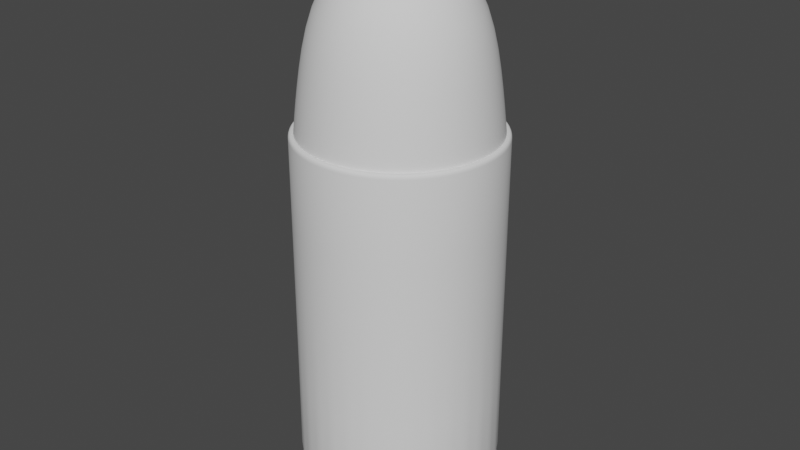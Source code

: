 # Source: Frozen.blend  (saved by Blender 2.93.20; exported with 4.5.12 LTS)
import bpy
from mathutils import Matrix  # noqa: F401  (used for matrix-valued properties, if any)

bpy.ops.wm.read_factory_settings(use_empty=True)
scene = bpy.context.scene
scene.name = 'Scene'

# ---- collections
col_collection = bpy.data.collections.new('Collection'); scene.collection.children.link(col_collection)

# ---- node groups
ng_auto_smooth = bpy.data.node_groups.new('Auto Smooth', 'GeometryNodeTree')
_s = ng_auto_smooth.interface.new_socket(name='Geometry', in_out='OUTPUT', socket_type='NodeSocketGeometry')
_s = ng_auto_smooth.interface.new_socket(name='Geometry', in_out='INPUT', socket_type='NodeSocketGeometry')
_s = ng_auto_smooth.interface.new_socket(name='Angle', in_out='INPUT', socket_type='NodeSocketFloat')
_s.subtype = 'ANGLE'
_s.min_value = 0.0
_s.max_value = 3.142
ng_auto_smooth.is_modifier = True
_N = ng_auto_smooth.nodes; _L = ng_auto_smooth.links
n0 = _N.new('NodeGroupOutput'); n0.name = 'Group Output'; n0.location = (480, -100)
n1 = _N.new('NodeGroupInput'); n1.name = 'Group Input'; n1.location = (-420, -300)
n2 = _N.new('NodeGroupInput'); n2.name = 'Group Input.001'; n2.location = (-60, -100)
n3 = _N.new('GeometryNodeSetShadeSmooth'); n3.name = 'Set Shade Smooth'; n3.location = (120, -100)
n3.domain = 'EDGE'
n4 = _N.new('GeometryNodeSetShadeSmooth'); n4.name = 'Set Shade Smooth.001'; n4.location = (300, -100)
n5 = _N.new('GeometryNodeInputMeshEdgeAngle'); n5.name = 'Edge Angle'; n5.location = (-420, -220)
n6 = _N.new('GeometryNodeInputEdgeSmooth'); n6.name = 'Is Edge Smooth'; n6.location = (-60, -160)
n7 = _N.new('GeometryNodeInputShadeSmooth'); n7.name = 'Is Face Smooth'; n7.location = (-240, -340)
n8 = _N.new('FunctionNodeBooleanMath'); n8.name = 'Boolean Math'; n8.location = (-60, -220)
n9 = _N.new('FunctionNodeCompare'); n9.name = 'Compare'; n9.location = (-240, -180)
n9.operation = 'LESS_EQUAL'
_L.new(n5.outputs[0], n9.inputs[0])
_L.new(n4.outputs[0], n0.inputs[0])
_L.new(n1.outputs[1], n9.inputs[1])
_L.new(n9.outputs[0], n8.inputs[0])
_L.new(n7.outputs[0], n8.inputs[1])
_L.new(n2.outputs[0], n3.inputs[0])
_L.new(n6.outputs[0], n3.inputs[1])
_L.new(n3.outputs[0], n4.inputs[0])
_L.new(n8.outputs[0], n3.inputs[2])
n0.is_active_output = True

# ---- world
world_world = bpy.data.worlds.new('World'); scene.world = world_world
world_world.use_nodes = True; world_world.node_tree.nodes.clear()
_N = world_world.node_tree.nodes; _L = world_world.node_tree.links
n0 = _N.new('ShaderNodeOutputWorld'); n0.name = 'World Output'; n0.location = (300, 300)
n1 = _N.new('ShaderNodeBackground'); n1.name = 'Background'; n1.location = (10, 300)
n1.inputs[0].default_value = (0.05088, 0.05088, 0.05088, 1.0)
_L.new(n1.outputs[0], n0.inputs[0])
n0.is_active_output = True
world_world.color = (0.05088, 0.05088, 0.05088)
world_world.use_sun_shadow = False
world_world.sun_shadow_jitter_overblur = 0.0

# ---- meshes
me_cylinder = bpy.data.meshes.new('Cylinder')
me_cylinder.from_pydata([(-2.197e-08, 0.8273, -1.0), (0.0, 1.0, 1.111), (0.1614, 0.8114, -1.0), (0.1951, 0.9808, 1.111), (0.3166, 0.7644, -1.0), (0.3827, 0.9239, 1.111), (0.4596, 0.6879, -1.0), (0.5556, 0.8315, 1.111), (0.585, 0.585, -1.0), (0.7071, 0.7071, 1.111), (0.6879, 0.4596, -1.0), (0.8315, 0.5556, 1.111), (0.7644, 0.3166, -1.0), (0.9239, 0.3827, 1.111), (0.8114, 0.1614, -1.0), (0.9808, 0.1951, 1.111), (0.8273, -3.854e-08, -1.0), (1.0, -4.371e-08, 1.111), (0.8114, -0.1614, -1.0), (0.9808, -0.1951, 1.111), (0.7644, -0.3166, -1.0), (0.9239, -0.3827, 1.111), (0.6879, -0.4596, -1.0), (0.8315, -0.5556, 1.111), (0.585, -0.585, -1.0), (0.7071, -0.7071, 1.111), (0.4596, -0.6879, -1.0), (0.5556, -0.8315, 1.111), (0.3166, -0.7644, -1.0), (0.3827, -0.9239, 1.111), (0.1614, -0.8114, -1.0), (0.1951, -0.9808, 1.111), (-7.708e-08, -0.8273, -1.0), (-8.742e-08, -1.0, 1.111), (-0.1614, -0.8114, -1.0), (-0.1951, -0.9808, 1.111), (-0.3166, -0.7644, -1.0), (-0.3827, -0.9239, 1.111), (-0.4596, -0.6879, -1.0), (-0.5556, -0.8315, 1.111), (-0.585, -0.585, -1.0), (-0.7071, -0.7071, 1.111), (-0.6879, -0.4596, -1.0), (-0.8315, -0.5556, 1.111), (-0.7644, -0.3166, -1.0), (-0.9239, -0.3827, 1.111), (-0.8114, -0.1614, -1.0), (-0.9808, -0.1951, 1.111), (-0.8273, 1.192e-08, -1.0), (-1.0, 1.192e-08, 1.111), (-0.8114, 0.1614, -1.0), (-0.9808, 0.1951, 1.111), (-0.7644, 0.3166, -1.0), (-0.9239, 0.3827, 1.111), (-0.6879, 0.4596, -1.0), (-0.8315, 0.5556, 1.111), (-0.585, 0.585, -1.0), (-0.7071, 0.7071, 1.111), (-0.4596, 0.6879, -1.0), (-0.5556, 0.8315, 1.111), (-0.3166, 0.7644, -1.0), (-0.3827, 0.9239, 1.111), (-0.1614, 0.8114, -1.0), (-0.1951, 0.9808, 1.111), (0.0, 1.0, -1.0), (0.1951, 0.9808, -1.0), (0.3827, 0.9239, -1.0), (0.5556, 0.8315, -1.0), (0.7071, 0.7071, -1.0), (0.8315, 0.5556, -1.0), (0.9239, 0.3827, -1.0), (0.9808, 0.1951, -1.0), (1.0, -4.371e-08, -1.0), (0.9808, -0.1951, -1.0), (0.9239, -0.3827, -1.0), (0.8315, -0.5556, -1.0), (0.7071, -0.7071, -1.0), (0.5556, -0.8315, -1.0), (0.3827, -0.9239, -1.0), (0.1951, -0.9808, -1.0), (-8.742e-08, -1.0, -1.0), (-0.1951, -0.9808, -1.0), (-0.3827, -0.9239, -1.0), (-0.5556, -0.8315, -1.0), (-0.7071, -0.7071, -1.0), (-0.8315, -0.5556, -1.0), (-0.9239, -0.3827, -1.0), (-0.9808, -0.1951, -1.0), (-1.0, 1.192e-08, -1.0), (-0.9808, 0.1951, -1.0), (-0.9239, 0.3827, -1.0), (-0.8315, 0.5556, -1.0), (-0.7071, 0.7071, -1.0), (-0.5556, 0.8315, -1.0), (-0.3827, 0.9239, -1.0), (-0.1951, 0.9808, -1.0), (-4.529e-08, 0.8273, -1.106), (0.1614, 0.8114, -1.106), (0.3166, 0.7644, -1.106), (0.4596, 0.6879, -1.106), (0.585, 0.585, -1.106), (0.6879, 0.4596, -1.106), (0.7644, 0.3166, -1.106), (0.8114, 0.1614, -1.106), (0.8273, -3.854e-08, -1.106), (0.8114, -0.1614, -1.106), (0.7644, -0.3166, -1.106), (0.6879, -0.4596, -1.106), (0.585, -0.585, -1.106), (0.4596, -0.6879, -1.106), (0.3166, -0.7644, -1.106), (0.1614, -0.8114, -1.106), (-1.004e-07, -0.8273, -1.106), (-0.1614, -0.8114, -1.106), (-0.3166, -0.7644, -1.106), (-0.4596, -0.6879, -1.106), (-0.585, -0.585, -1.106), (-0.6879, -0.4596, -1.106), (-0.7644, -0.3166, -1.106), (-0.8114, -0.1614, -1.106), (-0.8273, 1.192e-08, -1.106), (-0.8114, 0.1614, -1.106), (-0.7644, 0.3166, -1.106), (-0.6879, 0.4596, -1.106), (-0.585, 0.585, -1.106), (-0.4596, 0.6879, -1.106), (-0.3166, 0.7644, -1.106), (-0.1614, 0.8114, -1.106), (-5.164e-08, 1.01, -1.106), (0.197, 0.9905, -1.106), (0.3865, 0.9331, -1.106), (0.5611, 0.8397, -1.106), (0.7141, 0.7141, -1.106), (0.8397, 0.5611, -1.106), (0.9331, 0.3865, -1.106), (0.9905, 0.197, -1.106), (1.01, -4.087e-08, -1.106), (0.9905, -0.197, -1.106), (0.9331, -0.3865, -1.106), (0.8397, -0.5611, -1.106), (0.7141, -0.7141, -1.106), (0.5611, -0.8397, -1.106), (0.3865, -0.9331, -1.106), (0.197, -0.9905, -1.106), (-1.189e-07, -1.01, -1.106), (-0.197, -0.9905, -1.106), (-0.3865, -0.9331, -1.106), (-0.5611, -0.8397, -1.106), (-0.7141, -0.7141, -1.106), (-0.8397, -0.5611, -1.106), (-0.9331, -0.3865, -1.106), (-0.9905, -0.197, -1.106), (-1.01, 2.073e-08, -1.106), (-0.9905, 0.197, -1.106), (-0.9331, 0.3865, -1.106), (-0.8397, 0.5611, -1.106), (-0.7141, 0.7141, -1.106), (-0.5611, 0.8397, -1.106), (-0.3865, 0.9331, -1.106), (-0.197, 0.9905, -1.106), (-5.837e-08, 1.01, -1.206), (0.197, 0.9905, -1.206), (0.3865, 0.9331, -1.206), (0.5611, 0.8397, -1.206), (0.7141, 0.7141, -1.206), (0.8397, 0.5611, -1.206), (0.9331, 0.3865, -1.206), (0.9905, 0.197, -1.206), (1.01, -4.087e-08, -1.206), (0.9905, -0.197, -1.206), (0.9331, -0.3865, -1.206), (0.8397, -0.5611, -1.206), (0.7141, -0.7141, -1.206), (0.5611, -0.8397, -1.206), (0.3865, -0.9331, -1.206), (0.197, -0.9905, -1.206), (-1.256e-07, -1.01, -1.206), (-0.197, -0.9905, -1.206), (-0.3865, -0.9331, -1.206), (-0.5611, -0.8397, -1.206), (-0.7141, -0.7141, -1.206), (-0.8397, -0.5611, -1.206), (-0.9331, -0.3865, -1.206), (-0.9905, -0.197, -1.206), (-1.01, 2.073e-08, -1.206), (-0.9905, 0.197, -1.206), (-0.9331, 0.3865, -1.206), (-0.8397, 0.5611, -1.206), (-0.7141, 0.7141, -1.206), (-0.5611, 0.8397, -1.206), (-0.3865, 0.9331, -1.206), (-0.197, 0.9905, -1.206)], [], [(64, 1, 3, 65), (65, 3, 5, 66), (66, 5, 7, 67), (67, 7, 9, 68), (68, 9, 11, 69), (69, 11, 13, 70), (70, 13, 15, 71), (71, 15, 17, 72), (72, 17, 19, 73), (73, 19, 21, 74), (74, 21, 23, 75), (75, 23, 25, 76), (76, 25, 27, 77), (77, 27, 29, 78), (78, 29, 31, 79), (79, 31, 33, 80), (80, 33, 35, 81), (81, 35, 37, 82), (82, 37, 39, 83), (83, 39, 41, 84), (84, 41, 43, 85), (85, 43, 45, 86), (86, 45, 47, 87), (87, 47, 49, 88), (88, 49, 51, 89), (89, 51, 53, 90), (90, 53, 55, 91), (91, 55, 57, 92), (92, 57, 59, 93), (93, 59, 61, 94), (94, 61, 63, 95), (95, 63, 1, 64), (36, 38, 115, 114), (2, 0, 64, 65), (4, 2, 65, 66), (6, 4, 66, 67), (8, 6, 67, 68), (10, 8, 68, 69), (12, 10, 69, 70), (14, 12, 70, 71), (16, 14, 71, 72), (18, 16, 72, 73), (20, 18, 73, 74), (22, 20, 74, 75), (24, 22, 75, 76), (26, 24, 76, 77), (28, 26, 77, 78), (30, 28, 78, 79), (32, 30, 79, 80), (34, 32, 80, 81), (36, 34, 81, 82), (38, 36, 82, 83), (40, 38, 83, 84), (42, 40, 84, 85), (44, 42, 85, 86), (46, 44, 86, 87), (48, 46, 87, 88), (50, 48, 88, 89), (52, 50, 89, 90), (54, 52, 90, 91), (56, 54, 91, 92), (58, 56, 92, 93), (60, 58, 93, 94), (62, 60, 94, 95), (0, 62, 95, 64), (117, 118, 150, 149), (10, 12, 102, 101), (38, 40, 116, 115), (12, 14, 103, 102), (40, 42, 117, 116), (14, 16, 104, 103), (42, 44, 118, 117), (16, 18, 105, 104), (44, 46, 119, 118), (18, 20, 106, 105), (46, 48, 120, 119), (20, 22, 107, 106), (48, 50, 121, 120), (22, 24, 108, 107), (50, 52, 122, 121), (24, 26, 109, 108), (52, 54, 123, 122), (26, 28, 110, 109), (0, 2, 97, 96), (54, 56, 124, 123), (28, 30, 111, 110), (2, 4, 98, 97), (56, 58, 125, 124), (30, 32, 112, 111), (4, 6, 99, 98), (58, 60, 126, 125), (32, 34, 113, 112), (6, 8, 100, 99), (60, 62, 127, 126), (34, 36, 114, 113), (8, 10, 101, 100), (62, 0, 96, 127), (152, 153, 185, 184), (104, 105, 137, 136), (118, 119, 151, 150), (105, 106, 138, 137), (119, 120, 152, 151), (106, 107, 139, 138), (120, 121, 153, 152), (107, 108, 140, 139), (121, 122, 154, 153), (108, 109, 141, 140), (122, 123, 155, 154), (109, 110, 142, 141), (96, 97, 129, 128), (123, 124, 156, 155), (110, 111, 143, 142), (97, 98, 130, 129), (124, 125, 157, 156), (111, 112, 144, 143), (98, 99, 131, 130), (125, 126, 158, 157), (112, 113, 145, 144), (99, 100, 132, 131), (126, 127, 159, 158), (113, 114, 146, 145), (100, 101, 133, 132), (127, 96, 128, 159), (114, 115, 147, 146), (101, 102, 134, 133), (115, 116, 148, 147), (102, 103, 135, 134), (116, 117, 149, 148), (103, 104, 136, 135), (160, 161, 162, 163, 164, 165, 166, 167, 168, 169, 170, 171, 172, 173, 174, 175, 176, 177, 178, 179, 180, 181, 182, 183, 184, 185, 186, 187, 188, 189, 190, 191), (139, 140, 172, 171), (153, 154, 186, 185), (140, 141, 173, 172), (154, 155, 187, 186), (141, 142, 174, 173), (128, 129, 161, 160), (155, 156, 188, 187), (142, 143, 175, 174), (129, 130, 162, 161), (156, 157, 189, 188), (143, 144, 176, 175), (130, 131, 163, 162), (157, 158, 190, 189), (144, 145, 177, 176), (131, 132, 164, 163), (158, 159, 191, 190), (145, 146, 178, 177), (132, 133, 165, 164), (159, 128, 160, 191), (146, 147, 179, 178), (133, 134, 166, 165), (147, 148, 180, 179), (134, 135, 167, 166), (148, 149, 181, 180), (135, 136, 168, 167), (149, 150, 182, 181), (136, 137, 169, 168), (150, 151, 183, 182), (137, 138, 170, 169), (151, 152, 184, 183), (138, 139, 171, 170)])
me_cylinder.polygons.foreach_set('use_smooth', [True] * 161)
_k = {(64, 65): 1.0, (65, 66): 1.0, (66, 67): 1.0, (67, 68): 1.0, (68, 69): 1.0, (69, 70): 1.0, (70, 71): 1.0, (71, 72): 1.0, (72, 73): 1.0, (73, 74): 1.0, (74, 75): 1.0, (75, 76): 1.0, (76, 77): 1.0, (77, 78): 1.0, (78, 79): 1.0, (79, 80): 1.0, (80, 81): 1.0, (81, 82): 1.0, (82, 83): 1.0, (83, 84): 1.0, (84, 85): 1.0, (85, 86): 1.0, (86, 87): 1.0, (87, 88): 1.0, (88, 89): 1.0, (89, 90): 1.0, (90, 91): 1.0, (91, 92): 1.0, (92, 93): 1.0, (93, 94): 1.0, (94, 95): 1.0, (64, 95): 1.0, (0, 2): 1.0, (2, 4): 1.0, (4, 6): 1.0, (6, 8): 1.0, (8, 10): 1.0, (10, 12): 1.0, (12, 14): 1.0, (14, 16): 1.0, (16, 18): 1.0, (18, 20): 1.0, (20, 22): 1.0, (22, 24): 1.0, (24, 26): 1.0, (26, 28): 1.0, (28, 30): 1.0, (30, 32): 1.0, (32, 34): 1.0, (34, 36): 1.0, (36, 38): 1.0, (38, 40): 1.0, (40, 42): 1.0, (42, 44): 1.0, (44, 46): 1.0, (46, 48): 1.0, (48, 50): 1.0, (50, 52): 1.0, (52, 54): 1.0, (54, 56): 1.0, (56, 58): 1.0, (58, 60): 1.0, (60, 62): 1.0, (0, 62): 1.0, (2, 65): 1.0, (0, 64): 1.0, (4, 66): 1.0, (6, 67): 1.0, (8, 68): 1.0, (10, 69): 1.0, (12, 70): 1.0, (14, 71): 1.0, (16, 72): 1.0, (18, 73): 1.0, (20, 74): 1.0, (22, 75): 1.0, (24, 76): 1.0, (26, 77): 1.0, (28, 78): 1.0, (30, 79): 1.0, (32, 80): 1.0, (34, 81): 1.0, (36, 82): 1.0, (38, 83): 1.0, (40, 84): 1.0, (42, 85): 1.0, (44, 86): 1.0, (46, 87): 1.0, (48, 88): 1.0, (50, 89): 1.0, (52, 90): 1.0, (54, 91): 1.0, (56, 92): 1.0, (58, 93): 1.0, (60, 94): 1.0, (62, 95): 1.0, (96, 97): 1.0, (97, 98): 1.0, (98, 99): 1.0, (99, 100): 1.0, (100, 101): 1.0, (101, 102): 1.0, (102, 103): 1.0, (103, 104): 1.0, (104, 105): 1.0, (105, 106): 1.0, (106, 107): 1.0, (107, 108): 1.0, (108, 109): 1.0, (109, 110): 1.0, (110, 111): 1.0, (111, 112): 1.0, (112, 113): 1.0, (113, 114): 1.0, (114, 115): 1.0, (115, 116): 1.0, (116, 117): 1.0, (117, 118): 1.0, (118, 119): 1.0, (119, 120): 1.0, (120, 121): 1.0, (121, 122): 1.0, (122, 123): 1.0, (123, 124): 1.0, (124, 125): 1.0, (125, 126): 1.0, (126, 127): 1.0, (96, 127): 1.0, (38, 115): 1.0, (36, 114): 1.0, (12, 102): 1.0, (10, 101): 1.0, (40, 116): 1.0, (14, 103): 1.0, (42, 117): 1.0, (16, 104): 1.0, (44, 118): 1.0, (18, 105): 1.0, (46, 119): 1.0, (20, 106): 1.0, (48, 120): 1.0, (22, 107): 1.0, (50, 121): 1.0, (24, 108): 1.0, (52, 122): 1.0, (26, 109): 1.0, (54, 123): 1.0, (28, 110): 1.0, (2, 97): 1.0, (0, 96): 1.0, (56, 124): 1.0, (30, 111): 1.0, (4, 98): 1.0, (58, 125): 1.0, (32, 112): 1.0, (6, 99): 1.0, (60, 126): 1.0, (34, 113): 1.0, (8, 100): 1.0, (62, 127): 1.0, (128, 129): 1.0, (129, 130): 1.0, (130, 131): 1.0, (131, 132): 1.0, (132, 133): 1.0, (133, 134): 1.0, (134, 135): 1.0, (135, 136): 1.0, (136, 137): 1.0, (137, 138): 1.0, (138, 139): 1.0, (139, 140): 1.0, (140, 141): 1.0, (141, 142): 1.0, (142, 143): 1.0, (143, 144): 1.0, (144, 145): 1.0, (145, 146): 1.0, (146, 147): 1.0, (147, 148): 1.0, (148, 149): 1.0, (149, 150): 1.0, (150, 151): 1.0, (151, 152): 1.0, (152, 153): 1.0, (153, 154): 1.0, (154, 155): 1.0, (155, 156): 1.0, (156, 157): 1.0, (157, 158): 1.0, (158, 159): 1.0, (128, 159): 1.0, (160, 161): 1.0, (161, 162): 1.0, (162, 163): 1.0, (163, 164): 1.0, (164, 165): 1.0, (165, 166): 1.0, (166, 167): 1.0, (167, 168): 1.0, (168, 169): 1.0, (169, 170): 1.0, (170, 171): 1.0, (171, 172): 1.0, (172, 173): 1.0, (173, 174): 1.0, (174, 175): 1.0, (175, 176): 1.0, (176, 177): 1.0, (177, 178): 1.0, (178, 179): 1.0, (179, 180): 1.0, (180, 181): 1.0, (181, 182): 1.0, (182, 183): 1.0, (183, 184): 1.0, (184, 185): 1.0, (185, 186): 1.0, (186, 187): 1.0, (187, 188): 1.0, (188, 189): 1.0, (189, 190): 1.0, (190, 191): 1.0, (160, 191): 1.0, (153, 185): 1.0, (152, 184): 1.0, (140, 172): 1.0, (139, 171): 1.0, (154, 186): 1.0, (141, 173): 1.0, (155, 187): 1.0, (142, 174): 1.0, (129, 161): 1.0, (128, 160): 1.0, (156, 188): 1.0, (143, 175): 1.0, (130, 162): 1.0, (157, 189): 1.0, (144, 176): 1.0, (131, 163): 1.0, (158, 190): 1.0, (145, 177): 1.0, (132, 164): 1.0, (159, 191): 1.0, (146, 178): 1.0, (133, 165): 1.0, (147, 179): 1.0, (134, 166): 1.0, (148, 180): 1.0, (135, 167): 1.0, (149, 181): 1.0, (136, 168): 1.0, (150, 182): 1.0, (137, 169): 1.0, (151, 183): 1.0, (138, 170): 1.0}
me_cylinder.attributes.new('crease_edge', 'FLOAT', 'EDGE').data.foreach_set('value', [_k.get((min(e.vertices), max(e.vertices)), 0.0) for e in me_cylinder.edges])
_uv = me_cylinder.uv_layers.new(name='UVMap')
_uv.uv.foreach_set('vector', [1.0, 0.5, 1.0, 1.0, 0.9688, 1.0, 0.9688, 0.5, 0.9688, 0.5, 0.9688, 1.0, 0.9375, 1.0, 0.9375, 0.5, 0.9375, 0.5, 0.9375, 1.0, 0.9062, 1.0, 0.9062, 0.5, 0.9062, 0.5, 0.9062, 1.0, 0.875, 1.0, 0.875, 0.5, 0.875, 0.5, 0.875, 1.0, 0.8438, 1.0, 0.8438, 0.5, 0.8438, 0.5, 0.8438, 1.0, 0.8125, 1.0, 0.8125, 0.5, 0.8125, 0.5, 0.8125, 1.0, 0.7812, 1.0, 0.7812, 0.5, 0.7812, 0.5, 0.7812, 1.0, 0.75, 1.0, 0.75, 0.5, 0.75, 0.5, 0.75, 1.0, 0.7188, 1.0, 0.7188, 0.5, 0.7188, 0.5, 0.7188, 1.0, 0.6875, 1.0, 0.6875, 0.5, 0.6875, 0.5, 0.6875, 1.0, 0.6562, 1.0, 0.6562, 0.5, 0.6562, 0.5, 0.6562, 1.0, 0.625, 1.0, 0.625, 0.5, 0.625, 0.5, 0.625, 1.0, 0.5938, 1.0, 0.5938, 0.5, 0.5938, 0.5, 0.5938, 1.0, 0.5625, 1.0, 0.5625, 0.5, 0.5625, 0.5, 0.5625, 1.0, 0.5312, 1.0, 0.5312, 0.5, 0.5312, 0.5, 0.5312, 1.0, 0.5, 1.0, 0.5, 0.5, 0.5, 0.5, 0.5, 1.0, 0.4688, 1.0, 0.4688, 0.5, 0.4688, 0.5, 0.4688, 1.0, 0.4375, 1.0, 0.4375, 0.5, 0.4375, 0.5, 0.4375, 1.0, 0.4062, 1.0, 0.4062, 0.5, 0.4062, 0.5, 0.4062, 1.0, 0.375, 1.0, 0.375, 0.5, 0.375, 0.5, 0.375, 1.0, 0.3438, 1.0, 0.3438, 0.5, 0.3438, 0.5, 0.3438, 1.0, 0.3125, 1.0, 0.3125, 0.5, 0.3125, 0.5, 0.3125, 1.0, 0.2812, 1.0, 0.2812, 0.5, 0.2812, 0.5, 0.2812, 1.0, 0.25, 1.0, 0.25, 0.5, 0.25, 0.5, 0.25, 1.0, 0.2188, 1.0, 0.2188, 0.5, 0.2188, 0.5, 0.2188, 1.0, 0.1875, 1.0, 0.1875, 0.5, 0.1875, 0.5, 0.1875, 1.0, 0.1562, 1.0, 0.1562, 0.5, 0.1562, 0.5, 0.1562, 1.0, 0.125, 1.0, 0.125, 0.5, 0.125, 0.5, 0.125, 1.0, 0.09375, 1.0, 0.09375, 0.5, 0.09375, 0.5, 0.09375, 1.0, 0.0625, 1.0, 0.0625, 0.5, 0.0625, 0.5, 0.0625, 1.0, 0.03125, 1.0, 0.03125, 0.5, 0.03125, 0.5, 0.03125, 1.0, 0.0, 1.0, 0.0, 0.5, 0.674, 0.06655, 0.6397, 0.0849, 0.6397, 0.0849, 0.674, 0.06655, 0.7887, 0.4447, 0.75, 0.4486, 0.75, 0.49, 0.7968, 0.4854, 0.826, 0.4334, 0.7887, 0.4447, 0.7968, 0.4854, 0.8418, 0.4717, 0.8603, 0.4151, 0.826, 0.4334, 0.8418, 0.4717, 0.8833, 0.4496, 0.8904, 0.3904, 0.8603, 0.4151, 0.8833, 0.4496, 0.9197, 0.4197, 0.9151, 0.3603, 0.8904, 0.3904, 0.9197, 0.4197, 0.9496, 0.3833, 0.9334, 0.326, 0.9151, 0.3603, 0.9496, 0.3833, 0.9717, 0.3418, 0.9447, 0.2887, 0.9334, 0.326, 0.9717, 0.3418, 0.9854, 0.2968, 0.9486, 0.25, 0.9447, 0.2887, 0.9854, 0.2968, 0.99, 0.25, 0.9447, 0.2113, 0.9486, 0.25, 0.99, 0.25, 0.9854, 0.2032, 0.9334, 0.174, 0.9447, 0.2113, 0.9854, 0.2032, 0.9717, 0.1582, 0.9151, 0.1397, 0.9334, 0.174, 0.9717, 0.1582, 0.9496, 0.1167, 0.8904, 0.1096, 0.9151, 0.1397, 0.9496, 0.1167, 0.9197, 0.08029, 0.8603, 0.0849, 0.8904, 0.1096, 0.9197, 0.08029, 0.8833, 0.05045, 0.826, 0.06655, 0.8603, 0.0849, 0.8833, 0.05045, 0.8418, 0.02827, 0.7887, 0.05525, 0.826, 0.06655, 0.8418, 0.02827, 0.7968, 0.01461, 0.75, 0.05144, 0.7887, 0.05525, 0.7968, 0.01461, 0.75, 0.01, 0.7113, 0.05525, 0.75, 0.05144, 0.75, 0.01, 0.7032, 0.01461, 0.674, 0.06655, 0.7113, 0.05525, 0.7032, 0.01461, 0.6582, 0.02827, 0.6397, 0.0849, 0.674, 0.06655, 0.6582, 0.02827, 0.6167, 0.05045, 0.6096, 0.1096, 0.6397, 0.0849, 0.6167, 0.05045, 0.5803, 0.08029, 0.5849, 0.1397, 0.6096, 0.1096, 0.5803, 0.08029, 0.5504, 0.1167, 0.5666, 0.174, 0.5849, 0.1397, 0.5504, 0.1167, 0.5283, 0.1582, 0.5553, 0.2113, 0.5666, 0.174, 0.5283, 0.1582, 0.5146, 0.2032, 0.5514, 0.25, 0.5553, 0.2113, 0.5146, 0.2032, 0.51, 0.25, 0.5553, 0.2887, 0.5514, 0.25, 0.51, 0.25, 0.5146, 0.2968, 0.5666, 0.326, 0.5553, 0.2887, 0.5146, 0.2968, 0.5283, 0.3418, 0.5849, 0.3603, 0.5666, 0.326, 0.5283, 0.3418, 0.5504, 0.3833, 0.6096, 0.3904, 0.5849, 0.3603, 0.5504, 0.3833, 0.5803, 0.4197, 0.6397, 0.4151, 0.6096, 0.3904, 0.5803, 0.4197, 0.6167, 0.4496, 0.674, 0.4334, 0.6397, 0.4151, 0.6167, 0.4496, 0.6582, 0.4717, 0.7113, 0.4447, 0.674, 0.4334, 0.6582, 0.4717, 0.7032, 0.4854, 0.75, 0.4486, 0.7113, 0.4447, 0.7032, 0.4854, 0.75, 0.49, 0.5849, 0.1397, 0.5666, 0.174, 0.5666, 0.174, 0.5849, 0.1397, 0.9151, 0.3603, 0.9334, 0.326, 0.9334, 0.326, 0.9151, 0.3603, 0.6397, 0.0849, 0.6096, 0.1096, 0.6096, 0.1096, 0.6397, 0.0849, 0.9334, 0.326, 0.9447, 0.2887, 0.9447, 0.2887, 0.9334, 0.326, 0.6096, 0.1096, 0.5849, 0.1397, 0.5849, 0.1397, 0.6096, 0.1096, 0.9447, 0.2887, 0.9486, 0.25, 0.9486, 0.25, 0.9447, 0.2887, 0.5849, 0.1397, 0.5666, 0.174, 0.5666, 0.174, 0.5849, 0.1397, 0.9486, 0.25, 0.9447, 0.2113, 0.9447, 0.2113, 0.9486, 0.25, 0.5666, 0.174, 0.5553, 0.2113, 0.5553, 0.2113, 0.5666, 0.174, 0.9447, 0.2113, 0.9334, 0.174, 0.9334, 0.174, 0.9447, 0.2113, 0.5553, 0.2113, 0.5514, 0.25, 0.5514, 0.25, 0.5553, 0.2113, 0.9334, 0.174, 0.9151, 0.1397, 0.9151, 0.1397, 0.9334, 0.174, 0.5514, 0.25, 0.5553, 0.2887, 0.5553, 0.2887, 0.5514, 0.25, 0.9151, 0.1397, 0.8904, 0.1096, 0.8904, 0.1096, 0.9151, 0.1397, 0.5553, 0.2887, 0.5666, 0.326, 0.5666, 0.326, 0.5553, 0.2887, 0.8904, 0.1096, 0.8603, 0.0849, 0.8603, 0.0849, 0.8904, 0.1096, 0.5666, 0.326, 0.5849, 0.3603, 0.5849, 0.3603, 0.5666, 0.326, 0.8603, 0.0849, 0.826, 0.06655, 0.826, 0.06655, 0.8603, 0.0849, 0.75, 0.4486, 0.7887, 0.4447, 0.7887, 0.4447, 0.75, 0.4486, 0.5849, 0.3603, 0.6096, 0.3904, 0.6096, 0.3904, 0.5849, 0.3603, 0.826, 0.06655, 0.7887, 0.05525, 0.7887, 0.05525, 0.826, 0.06655, 0.7887, 0.4447, 0.826, 0.4334, 0.826, 0.4334, 0.7887, 0.4447, 0.6096, 0.3904, 0.6397, 0.4151, 0.6397, 0.4151, 0.6096, 0.3904, 0.7887, 0.05525, 0.75, 0.05144, 0.75, 0.05144, 0.7887, 0.05525, 0.826, 0.4334, 0.8603, 0.4151, 0.8603, 0.4151, 0.826, 0.4334, 0.6397, 0.4151, 0.674, 0.4334, 0.674, 0.4334, 0.6397, 0.4151, 0.75, 0.05144, 0.7113, 0.05525, 0.7113, 0.05525, 0.75, 0.05144, 0.8603, 0.4151, 0.8904, 0.3904, 0.8904, 0.3904, 0.8603, 0.4151, 0.674, 0.4334, 0.7113, 0.4447, 0.7113, 0.4447, 0.674, 0.4334, 0.7113, 0.05525, 0.674, 0.06655, 0.674, 0.06655, 0.7113, 0.05525, 0.8904, 0.3904, 0.9151, 0.3603, 0.9151, 0.3603, 0.8904, 0.3904, 0.7113, 0.4447, 0.75, 0.4486, 0.75, 0.4486, 0.7113, 0.4447, 0.5514, 0.25, 0.5553, 0.2887, 0.5553, 0.2887, 0.5514, 0.25, 0.9486, 0.25, 0.9447, 0.2113, 0.9447, 0.2113, 0.9486, 0.25, 0.5666, 0.174, 0.5553, 0.2113, 0.5553, 0.2113, 0.5666, 0.174, 0.9447, 0.2113, 0.9334, 0.174, 0.9334, 0.174, 0.9447, 0.2113, 0.5553, 0.2113, 0.5514, 0.25, 0.5514, 0.25, 0.5553, 0.2113, 0.9334, 0.174, 0.9151, 0.1397, 0.9151, 0.1397, 0.9334, 0.174, 0.5514, 0.25, 0.5553, 0.2887, 0.5553, 0.2887, 0.5514, 0.25, 0.9151, 0.1397, 0.8904, 0.1096, 0.8904, 0.1096, 0.9151, 0.1397, 0.5553, 0.2887, 0.5666, 0.326, 0.5666, 0.326, 0.5553, 0.2887, 0.8904, 0.1096, 0.8603, 0.0849, 0.8603, 0.0849, 0.8904, 0.1096, 0.5666, 0.326, 0.5849, 0.3603, 0.5849, 0.3603, 0.5666, 0.326, 0.8603, 0.0849, 0.826, 0.06655, 0.826, 0.06655, 0.8603, 0.0849, 0.75, 0.4486, 0.7887, 0.4447, 0.7887, 0.4447, 0.75, 0.4486, 0.5849, 0.3603, 0.6096, 0.3904, 0.6096, 0.3904, 0.5849, 0.3603, 0.826, 0.06655, 0.7887, 0.05525, 0.7887, 0.05525, 0.826, 0.06655, 0.7887, 0.4447, 0.826, 0.4334, 0.826, 0.4334, 0.7887, 0.4447, 0.6096, 0.3904, 0.6397, 0.4151, 0.6397, 0.4151, 0.6096, 0.3904, 0.7887, 0.05525, 0.75, 0.05144, 0.75, 0.05144, 0.7887, 0.05525, 0.826, 0.4334, 0.8603, 0.4151, 0.8603, 0.4151, 0.826, 0.4334, 0.6397, 0.4151, 0.674, 0.4334, 0.674, 0.4334, 0.6397, 0.4151, 0.75, 0.05144, 0.7113, 0.05525, 0.7113, 0.05525, 0.75, 0.05144, 0.8603, 0.4151, 0.8904, 0.3904, 0.8904, 0.3904, 0.8603, 0.4151, 0.674, 0.4334, 0.7113, 0.4447, 0.7113, 0.4447, 0.674, 0.4334, 0.7113, 0.05525, 0.674, 0.06655, 0.674, 0.06655, 0.7113, 0.05525, 0.8904, 0.3904, 0.9151, 0.3603, 0.9151, 0.3603, 0.8904, 0.3904, 0.7113, 0.4447, 0.75, 0.4486, 0.75, 0.4486, 0.7113, 0.4447, 0.674, 0.06655, 0.6397, 0.0849, 0.6397, 0.0849, 0.674, 0.06655, 0.9151, 0.3603, 0.9334, 0.326, 0.9334, 0.326, 0.9151, 0.3603, 0.6397, 0.0849, 0.6096, 0.1096, 0.6096, 0.1096, 0.6397, 0.0849, 0.9334, 0.326, 0.9447, 0.2887, 0.9447, 0.2887, 0.9334, 0.326, 0.6096, 0.1096, 0.5849, 0.1397, 0.5849, 0.1397, 0.6096, 0.1096, 0.9447, 0.2887, 0.9486, 0.25, 0.9486, 0.25, 0.9447, 0.2887, 0.75, 0.4486, 0.7887, 0.4447, 0.826, 0.4334, 0.8603, 0.4151, 0.8904, 0.3904, 0.9151, 0.3603, 0.9334, 0.326, 0.9447, 0.2887, 0.9486, 0.25, 0.9447, 0.2113, 0.9334, 0.174, 0.9151, 0.1397, 0.8904, 0.1096, 0.8603, 0.0849, 0.826, 0.06655, 0.7887, 0.05525, 0.75, 0.05144, 0.7113, 0.05525, 0.674, 0.06655, 0.6397, 0.0849, 0.6096, 0.1096, 0.5849, 0.1397, 0.5666, 0.174, 0.5553, 0.2113, 0.5514, 0.25, 0.5553, 0.2887, 0.5666, 0.326, 0.5849, 0.3603, 0.6096, 0.3904, 0.6397, 0.4151, 0.674, 0.4334, 0.7113, 0.4447, 0.9151, 0.1397, 0.8904, 0.1096, 0.8904, 0.1096, 0.9151, 0.1397, 0.5553, 0.2887, 0.5666, 0.326, 0.5666, 0.326, 0.5553, 0.2887, 0.8904, 0.1096, 0.8603, 0.0849, 0.8603, 0.0849, 0.8904, 0.1096, 0.5666, 0.326, 0.5849, 0.3603, 0.5849, 0.3603, 0.5666, 0.326, 0.8603, 0.0849, 0.826, 0.06655, 0.826, 0.06655, 0.8603, 0.0849, 0.75, 0.4486, 0.7887, 0.4447, 0.7887, 0.4447, 0.75, 0.4486, 0.5849, 0.3603, 0.6096, 0.3904, 0.6096, 0.3904, 0.5849, 0.3603, 0.826, 0.06655, 0.7887, 0.05525, 0.7887, 0.05525, 0.826, 0.06655, 0.7887, 0.4447, 0.826, 0.4334, 0.826, 0.4334, 0.7887, 0.4447, 0.6096, 0.3904, 0.6397, 0.4151, 0.6397, 0.4151, 0.6096, 0.3904, 0.7887, 0.05525, 0.75, 0.05144, 0.75, 0.05144, 0.7887, 0.05525, 0.826, 0.4334, 0.8603, 0.4151, 0.8603, 0.4151, 0.826, 0.4334, 0.6397, 0.4151, 0.674, 0.4334, 0.674, 0.4334, 0.6397, 0.4151, 0.75, 0.05144, 0.7113, 0.05525, 0.7113, 0.05525, 0.75, 0.05144, 0.8603, 0.4151, 0.8904, 0.3904, 0.8904, 0.3904, 0.8603, 0.4151, 0.674, 0.4334, 0.7113, 0.4447, 0.7113, 0.4447, 0.674, 0.4334, 0.7113, 0.05525, 0.674, 0.06655, 0.674, 0.06655, 0.7113, 0.05525, 0.8904, 0.3904, 0.9151, 0.3603, 0.9151, 0.3603, 0.8904, 0.3904, 0.7113, 0.4447, 0.75, 0.4486, 0.75, 0.4486, 0.7113, 0.4447, 0.674, 0.06655, 0.6397, 0.0849, 0.6397, 0.0849, 0.674, 0.06655, 0.9151, 0.3603, 0.9334, 0.326, 0.9334, 0.326, 0.9151, 0.3603, 0.6397, 0.0849, 0.6096, 0.1096, 0.6096, 0.1096, 0.6397, 0.0849, 0.9334, 0.326, 0.9447, 0.2887, 0.9447, 0.2887, 0.9334, 0.326, 0.6096, 0.1096, 0.5849, 0.1397, 0.5849, 0.1397, 0.6096, 0.1096, 0.9447, 0.2887, 0.9486, 0.25, 0.9486, 0.25, 0.9447, 0.2887, 0.5849, 0.1397, 0.5666, 0.174, 0.5666, 0.174, 0.5849, 0.1397, 0.9486, 0.25, 0.9447, 0.2113, 0.9447, 0.2113, 0.9486, 0.25, 0.5666, 0.174, 0.5553, 0.2113, 0.5553, 0.2113, 0.5666, 0.174, 0.9447, 0.2113, 0.9334, 0.174, 0.9334, 0.174, 0.9447, 0.2113, 0.5553, 0.2113, 0.5514, 0.25, 0.5514, 0.25, 0.5553, 0.2113, 0.9334, 0.174, 0.9151, 0.1397, 0.9151, 0.1397, 0.9334, 0.174])
_uv = me_cylinder.uv_layers.new(name='automap')
_uv.uv.foreach_set('vector', [1.0, 0.5, 1.0, 1.0, 0.9688, 1.0, 0.9688, 0.5, 0.9688, 0.5, 0.9688, 1.0, 0.9375, 1.0, 0.9375, 0.5, 0.9375, 0.5, 0.9375, 1.0, 0.9062, 1.0, 0.9062, 0.5, 0.9062, 0.5, 0.9062, 1.0, 0.875, 1.0, 0.875, 0.5, 0.875, 0.5, 0.875, 1.0, 0.8438, 1.0, 0.8438, 0.5, 0.8438, 0.5, 0.8438, 1.0, 0.8125, 1.0, 0.8125, 0.5, 0.8125, 0.5, 0.8125, 1.0, 0.7812, 1.0, 0.7812, 0.5, 0.7812, 0.5, 0.7812, 1.0, 0.75, 1.0, 0.75, 0.5, 0.75, 0.5, 0.75, 1.0, 0.7188, 1.0, 0.7188, 0.5, 0.7188, 0.5, 0.7188, 1.0, 0.6875, 1.0, 0.6875, 0.5, 0.6875, 0.5, 0.6875, 1.0, 0.6562, 1.0, 0.6562, 0.5, 0.6562, 0.5, 0.6562, 1.0, 0.625, 1.0, 0.625, 0.5, 0.625, 0.5, 0.625, 1.0, 0.5938, 1.0, 0.5938, 0.5, 0.5938, 0.5, 0.5938, 1.0, 0.5625, 1.0, 0.5625, 0.5, 0.5625, 0.5, 0.5625, 1.0, 0.5312, 1.0, 0.5312, 0.5, 0.5312, 0.5, 0.5312, 1.0, 0.5, 1.0, 0.5, 0.5, 0.5, 0.5, 0.5, 1.0, 0.4688, 1.0, 0.4688, 0.5, 0.4688, 0.5, 0.4688, 1.0, 0.4375, 1.0, 0.4375, 0.5, 0.4375, 0.5, 0.4375, 1.0, 0.4062, 1.0, 0.4062, 0.5, 0.4062, 0.5, 0.4062, 1.0, 0.375, 1.0, 0.375, 0.5, 0.375, 0.5, 0.375, 1.0, 0.3438, 1.0, 0.3438, 0.5, 0.3438, 0.5, 0.3438, 1.0, 0.3125, 1.0, 0.3125, 0.5, 0.3125, 0.5, 0.3125, 1.0, 0.2812, 1.0, 0.2812, 0.5, 0.2812, 0.5, 0.2812, 1.0, 0.25, 1.0, 0.25, 0.5, 0.25, 0.5, 0.25, 1.0, 0.2188, 1.0, 0.2188, 0.5, 0.2188, 0.5, 0.2188, 1.0, 0.1875, 1.0, 0.1875, 0.5, 0.1875, 0.5, 0.1875, 1.0, 0.1562, 1.0, 0.1562, 0.5, 0.1562, 0.5, 0.1562, 1.0, 0.125, 1.0, 0.125, 0.5, 0.125, 0.5, 0.125, 1.0, 0.09375, 1.0, 0.09375, 0.5, 0.09375, 0.5, 0.09375, 1.0, 0.0625, 1.0, 0.0625, 0.5, 0.0625, 0.5, 0.0625, 1.0, 0.03125, 1.0, 0.03125, 0.5, 0.03125, 0.5, 0.03125, 1.0, 0.0, 1.0, 0.0, 0.5, 0.674, 0.06655, 0.6397, 0.0849, 0.6397, 0.0849, 0.674, 0.06655, 0.7887, 0.4447, 0.75, 0.4486, 0.75, 0.49, 0.7968, 0.4854, 0.826, 0.4334, 0.7887, 0.4447, 0.7968, 0.4854, 0.8418, 0.4717, 0.8603, 0.4151, 0.826, 0.4334, 0.8418, 0.4717, 0.8833, 0.4496, 0.8904, 0.3904, 0.8603, 0.4151, 0.8833, 0.4496, 0.9197, 0.4197, 0.9151, 0.3603, 0.8904, 0.3904, 0.9197, 0.4197, 0.9496, 0.3833, 0.9334, 0.326, 0.9151, 0.3603, 0.9496, 0.3833, 0.9717, 0.3418, 0.9447, 0.2887, 0.9334, 0.326, 0.9717, 0.3418, 0.9854, 0.2968, 0.9486, 0.25, 0.9447, 0.2887, 0.9854, 0.2968, 0.99, 0.25, 0.9447, 0.2113, 0.9486, 0.25, 0.99, 0.25, 0.9854, 0.2032, 0.9334, 0.174, 0.9447, 0.2113, 0.9854, 0.2032, 0.9717, 0.1582, 0.9151, 0.1397, 0.9334, 0.174, 0.9717, 0.1582, 0.9496, 0.1167, 0.8904, 0.1096, 0.9151, 0.1397, 0.9496, 0.1167, 0.9197, 0.08029, 0.8603, 0.0849, 0.8904, 0.1096, 0.9197, 0.08029, 0.8833, 0.05045, 0.826, 0.06655, 0.8603, 0.0849, 0.8833, 0.05045, 0.8418, 0.02827, 0.7887, 0.05525, 0.826, 0.06655, 0.8418, 0.02827, 0.7968, 0.01461, 0.75, 0.05144, 0.7887, 0.05525, 0.7968, 0.01461, 0.75, 0.01, 0.7113, 0.05525, 0.75, 0.05144, 0.75, 0.01, 0.7032, 0.01461, 0.674, 0.06655, 0.7113, 0.05525, 0.7032, 0.01461, 0.6582, 0.02827, 0.6397, 0.0849, 0.674, 0.06655, 0.6582, 0.02827, 0.6167, 0.05045, 0.6096, 0.1096, 0.6397, 0.0849, 0.6167, 0.05045, 0.5803, 0.08029, 0.5849, 0.1397, 0.6096, 0.1096, 0.5803, 0.08029, 0.5504, 0.1167, 0.5666, 0.174, 0.5849, 0.1397, 0.5504, 0.1167, 0.5283, 0.1582, 0.5553, 0.2113, 0.5666, 0.174, 0.5283, 0.1582, 0.5146, 0.2032, 0.5514, 0.25, 0.5553, 0.2113, 0.5146, 0.2032, 0.51, 0.25, 0.5553, 0.2887, 0.5514, 0.25, 0.51, 0.25, 0.5146, 0.2968, 0.5666, 0.326, 0.5553, 0.2887, 0.5146, 0.2968, 0.5283, 0.3418, 0.5849, 0.3603, 0.5666, 0.326, 0.5283, 0.3418, 0.5504, 0.3833, 0.6096, 0.3904, 0.5849, 0.3603, 0.5504, 0.3833, 0.5803, 0.4197, 0.6397, 0.4151, 0.6096, 0.3904, 0.5803, 0.4197, 0.6167, 0.4496, 0.674, 0.4334, 0.6397, 0.4151, 0.6167, 0.4496, 0.6582, 0.4717, 0.7113, 0.4447, 0.674, 0.4334, 0.6582, 0.4717, 0.7032, 0.4854, 0.75, 0.4486, 0.7113, 0.4447, 0.7032, 0.4854, 0.75, 0.49, 0.5849, 0.1397, 0.5666, 0.174, 0.5666, 0.174, 0.5849, 0.1397, 0.9151, 0.3603, 0.9334, 0.326, 0.9334, 0.326, 0.9151, 0.3603, 0.6397, 0.0849, 0.6096, 0.1096, 0.6096, 0.1096, 0.6397, 0.0849, 0.9334, 0.326, 0.9447, 0.2887, 0.9447, 0.2887, 0.9334, 0.326, 0.6096, 0.1096, 0.5849, 0.1397, 0.5849, 0.1397, 0.6096, 0.1096, 0.9447, 0.2887, 0.9486, 0.25, 0.9486, 0.25, 0.9447, 0.2887, 0.5849, 0.1397, 0.5666, 0.174, 0.5666, 0.174, 0.5849, 0.1397, 0.9486, 0.25, 0.9447, 0.2113, 0.9447, 0.2113, 0.9486, 0.25, 0.5666, 0.174, 0.5553, 0.2113, 0.5553, 0.2113, 0.5666, 0.174, 0.9447, 0.2113, 0.9334, 0.174, 0.9334, 0.174, 0.9447, 0.2113, 0.5553, 0.2113, 0.5514, 0.25, 0.5514, 0.25, 0.5553, 0.2113, 0.9334, 0.174, 0.9151, 0.1397, 0.9151, 0.1397, 0.9334, 0.174, 0.5514, 0.25, 0.5553, 0.2887, 0.5553, 0.2887, 0.5514, 0.25, 0.9151, 0.1397, 0.8904, 0.1096, 0.8904, 0.1096, 0.9151, 0.1397, 0.5553, 0.2887, 0.5666, 0.326, 0.5666, 0.326, 0.5553, 0.2887, 0.8904, 0.1096, 0.8603, 0.0849, 0.8603, 0.0849, 0.8904, 0.1096, 0.5666, 0.326, 0.5849, 0.3603, 0.5849, 0.3603, 0.5666, 0.326, 0.8603, 0.0849, 0.826, 0.06655, 0.826, 0.06655, 0.8603, 0.0849, 0.75, 0.4486, 0.7887, 0.4447, 0.7887, 0.4447, 0.75, 0.4486, 0.5849, 0.3603, 0.6096, 0.3904, 0.6096, 0.3904, 0.5849, 0.3603, 0.826, 0.06655, 0.7887, 0.05525, 0.7887, 0.05525, 0.826, 0.06655, 0.7887, 0.4447, 0.826, 0.4334, 0.826, 0.4334, 0.7887, 0.4447, 0.6096, 0.3904, 0.6397, 0.4151, 0.6397, 0.4151, 0.6096, 0.3904, 0.7887, 0.05525, 0.75, 0.05144, 0.75, 0.05144, 0.7887, 0.05525, 0.826, 0.4334, 0.8603, 0.4151, 0.8603, 0.4151, 0.826, 0.4334, 0.6397, 0.4151, 0.674, 0.4334, 0.674, 0.4334, 0.6397, 0.4151, 0.75, 0.05144, 0.7113, 0.05525, 0.7113, 0.05525, 0.75, 0.05144, 0.8603, 0.4151, 0.8904, 0.3904, 0.8904, 0.3904, 0.8603, 0.4151, 0.674, 0.4334, 0.7113, 0.4447, 0.7113, 0.4447, 0.674, 0.4334, 0.7113, 0.05525, 0.674, 0.06655, 0.674, 0.06655, 0.7113, 0.05525, 0.8904, 0.3904, 0.9151, 0.3603, 0.9151, 0.3603, 0.8904, 0.3904, 0.7113, 0.4447, 0.75, 0.4486, 0.75, 0.4486, 0.7113, 0.4447, 0.5514, 0.25, 0.5553, 0.2887, 0.5553, 0.2887, 0.5514, 0.25, 0.9486, 0.25, 0.9447, 0.2113, 0.9447, 0.2113, 0.9486, 0.25, 0.5666, 0.174, 0.5553, 0.2113, 0.5553, 0.2113, 0.5666, 0.174, 0.9447, 0.2113, 0.9334, 0.174, 0.9334, 0.174, 0.9447, 0.2113, 0.5553, 0.2113, 0.5514, 0.25, 0.5514, 0.25, 0.5553, 0.2113, 0.9334, 0.174, 0.9151, 0.1397, 0.9151, 0.1397, 0.9334, 0.174, 0.5514, 0.25, 0.5553, 0.2887, 0.5553, 0.2887, 0.5514, 0.25, 0.9151, 0.1397, 0.8904, 0.1096, 0.8904, 0.1096, 0.9151, 0.1397, 0.5553, 0.2887, 0.5666, 0.326, 0.5666, 0.326, 0.5553, 0.2887, 0.8904, 0.1096, 0.8603, 0.0849, 0.8603, 0.0849, 0.8904, 0.1096, 0.5666, 0.326, 0.5849, 0.3603, 0.5849, 0.3603, 0.5666, 0.326, 0.8603, 0.0849, 0.826, 0.06655, 0.826, 0.06655, 0.8603, 0.0849, 0.75, 0.4486, 0.7887, 0.4447, 0.7887, 0.4447, 0.75, 0.4486, 0.5849, 0.3603, 0.6096, 0.3904, 0.6096, 0.3904, 0.5849, 0.3603, 0.826, 0.06655, 0.7887, 0.05525, 0.7887, 0.05525, 0.826, 0.06655, 0.7887, 0.4447, 0.826, 0.4334, 0.826, 0.4334, 0.7887, 0.4447, 0.6096, 0.3904, 0.6397, 0.4151, 0.6397, 0.4151, 0.6096, 0.3904, 0.7887, 0.05525, 0.75, 0.05144, 0.75, 0.05144, 0.7887, 0.05525, 0.826, 0.4334, 0.8603, 0.4151, 0.8603, 0.4151, 0.826, 0.4334, 0.6397, 0.4151, 0.674, 0.4334, 0.674, 0.4334, 0.6397, 0.4151, 0.75, 0.05144, 0.7113, 0.05525, 0.7113, 0.05525, 0.75, 0.05144, 0.8603, 0.4151, 0.8904, 0.3904, 0.8904, 0.3904, 0.8603, 0.4151, 0.674, 0.4334, 0.7113, 0.4447, 0.7113, 0.4447, 0.674, 0.4334, 0.7113, 0.05525, 0.674, 0.06655, 0.674, 0.06655, 0.7113, 0.05525, 0.8904, 0.3904, 0.9151, 0.3603, 0.9151, 0.3603, 0.8904, 0.3904, 0.7113, 0.4447, 0.75, 0.4486, 0.75, 0.4486, 0.7113, 0.4447, 0.674, 0.06655, 0.6397, 0.0849, 0.6397, 0.0849, 0.674, 0.06655, 0.9151, 0.3603, 0.9334, 0.326, 0.9334, 0.326, 0.9151, 0.3603, 0.6397, 0.0849, 0.6096, 0.1096, 0.6096, 0.1096, 0.6397, 0.0849, 0.9334, 0.326, 0.9447, 0.2887, 0.9447, 0.2887, 0.9334, 0.326, 0.6096, 0.1096, 0.5849, 0.1397, 0.5849, 0.1397, 0.6096, 0.1096, 0.9447, 0.2887, 0.9486, 0.25, 0.9486, 0.25, 0.9447, 0.2887, 0.75, 0.4486, 0.7887, 0.4447, 0.826, 0.4334, 0.8603, 0.4151, 0.8904, 0.3904, 0.9151, 0.3603, 0.9334, 0.326, 0.9447, 0.2887, 0.9486, 0.25, 0.9447, 0.2113, 0.9334, 0.174, 0.9151, 0.1397, 0.8904, 0.1096, 0.8603, 0.0849, 0.826, 0.06655, 0.7887, 0.05525, 0.75, 0.05144, 0.7113, 0.05525, 0.674, 0.06655, 0.6397, 0.0849, 0.6096, 0.1096, 0.5849, 0.1397, 0.5666, 0.174, 0.5553, 0.2113, 0.5514, 0.25, 0.5553, 0.2887, 0.5666, 0.326, 0.5849, 0.3603, 0.6096, 0.3904, 0.6397, 0.4151, 0.674, 0.4334, 0.7113, 0.4447, 0.9151, 0.1397, 0.8904, 0.1096, 0.8904, 0.1096, 0.9151, 0.1397, 0.5553, 0.2887, 0.5666, 0.326, 0.5666, 0.326, 0.5553, 0.2887, 0.8904, 0.1096, 0.8603, 0.0849, 0.8603, 0.0849, 0.8904, 0.1096, 0.5666, 0.326, 0.5849, 0.3603, 0.5849, 0.3603, 0.5666, 0.326, 0.8603, 0.0849, 0.826, 0.06655, 0.826, 0.06655, 0.8603, 0.0849, 0.75, 0.4486, 0.7887, 0.4447, 0.7887, 0.4447, 0.75, 0.4486, 0.5849, 0.3603, 0.6096, 0.3904, 0.6096, 0.3904, 0.5849, 0.3603, 0.826, 0.06655, 0.7887, 0.05525, 0.7887, 0.05525, 0.826, 0.06655, 0.7887, 0.4447, 0.826, 0.4334, 0.826, 0.4334, 0.7887, 0.4447, 0.6096, 0.3904, 0.6397, 0.4151, 0.6397, 0.4151, 0.6096, 0.3904, 0.7887, 0.05525, 0.75, 0.05144, 0.75, 0.05144, 0.7887, 0.05525, 0.826, 0.4334, 0.8603, 0.4151, 0.8603, 0.4151, 0.826, 0.4334, 0.6397, 0.4151, 0.674, 0.4334, 0.674, 0.4334, 0.6397, 0.4151, 0.75, 0.05144, 0.7113, 0.05525, 0.7113, 0.05525, 0.75, 0.05144, 0.8603, 0.4151, 0.8904, 0.3904, 0.8904, 0.3904, 0.8603, 0.4151, 0.674, 0.4334, 0.7113, 0.4447, 0.7113, 0.4447, 0.674, 0.4334, 0.7113, 0.05525, 0.674, 0.06655, 0.674, 0.06655, 0.7113, 0.05525, 0.8904, 0.3904, 0.9151, 0.3603, 0.9151, 0.3603, 0.8904, 0.3904, 0.7113, 0.4447, 0.75, 0.4486, 0.75, 0.4486, 0.7113, 0.4447, 0.674, 0.06655, 0.6397, 0.0849, 0.6397, 0.0849, 0.674, 0.06655, 0.9151, 0.3603, 0.9334, 0.326, 0.9334, 0.326, 0.9151, 0.3603, 0.6397, 0.0849, 0.6096, 0.1096, 0.6096, 0.1096, 0.6397, 0.0849, 0.9334, 0.326, 0.9447, 0.2887, 0.9447, 0.2887, 0.9334, 0.326, 0.6096, 0.1096, 0.5849, 0.1397, 0.5849, 0.1397, 0.6096, 0.1096, 0.9447, 0.2887, 0.9486, 0.25, 0.9486, 0.25, 0.9447, 0.2887, 0.5849, 0.1397, 0.5666, 0.174, 0.5666, 0.174, 0.5849, 0.1397, 0.9486, 0.25, 0.9447, 0.2113, 0.9447, 0.2113, 0.9486, 0.25, 0.5666, 0.174, 0.5553, 0.2113, 0.5553, 0.2113, 0.5666, 0.174, 0.9447, 0.2113, 0.9334, 0.174, 0.9334, 0.174, 0.9447, 0.2113, 0.5553, 0.2113, 0.5514, 0.25, 0.5514, 0.25, 0.5553, 0.2113, 0.9334, 0.174, 0.9151, 0.1397, 0.9151, 0.1397, 0.9334, 0.174])
_uv.active_render = True
me_cylinder.use_remesh_fix_poles = True
me_cylinder.use_remesh_preserve_attributes = False
me_cylinder.auto_texspace = False
me_cylinder.update()
me_cylinder_001 = bpy.data.meshes.new('Cylinder.001')
me_cylinder_001.from_pydata([(1.16e-09, 0.9595, 1.065), (0.1872, 0.941, 1.065), (0.3672, 0.8864, 1.065), (0.533, 0.7978, 1.065), (0.6784, 0.6784, 1.065), (0.7978, 0.533, 1.065), (0.8864, 0.3672, 1.065), (0.941, 0.1872, 1.065), (0.9595, -4.184e-08, 1.065), (0.941, -0.1872, 1.065), (0.8864, -0.3672, 1.065), (0.7978, -0.533, 1.065), (0.6784, -0.6784, 1.065), (0.533, -0.7978, 1.065), (0.3672, -0.8864, 1.065), (0.1872, -0.941, 1.065), (-8.272e-08, -0.9595, 1.065), (-0.1872, -0.941, 1.065), (-0.3672, -0.8864, 1.065), (-0.533, -0.7978, 1.065), (-0.6784, -0.6784, 1.065), (-0.7978, -0.533, 1.065), (-0.8864, -0.3672, 1.065), (-0.941, -0.1872, 1.065), (-0.9595, 1.154e-08, 1.065), (-0.941, 0.1872, 1.065), (-0.8864, 0.3672, 1.065), (-0.7978, 0.533, 1.065), (-0.6784, 0.6784, 1.065), (-0.533, 0.7978, 1.065), (-0.3672, 0.8864, 1.065), (-0.1872, 0.941, 1.065), (0.03761, 0.1891, 2.277), (0.07378, 0.1781, 2.277), (0.1071, 0.1603, 2.277), (0.1363, 0.1363, 2.277), (0.1603, 0.1071, 2.277), (0.1781, 0.07378, 2.277), (0.1891, 0.03761, 2.277), (0.1928, -2.205e-09, 2.277), (0.1891, -0.03761, 2.277), (0.1781, -0.07378, 2.277), (0.1603, -0.1071, 2.277), (0.1363, -0.1363, 2.277), (0.1071, -0.1603, 2.277), (0.07378, -0.1781, 2.277), (0.03761, -0.1891, 2.277), (4.328e-08, -0.1928, 2.277), (-0.03761, -0.1891, 2.277), (-0.07378, -0.1781, 2.277), (-0.1071, -0.1603, 2.277), (-0.1363, -0.1363, 2.277), (-0.1603, -0.1071, 2.277), (-0.1781, -0.07378, 2.277), (-0.1891, -0.03761, 2.277), (-0.1928, 8.521e-09, 2.277), (-0.1891, 0.03761, 2.277), (-0.1781, 0.07378, 2.277), (-0.1603, 0.1071, 2.277), (-0.1363, 0.1363, 2.277), (-0.1071, 0.1603, 2.277), (-0.07378, 0.1781, 2.277), (-0.03761, 0.1891, 2.277), (6.014e-08, 0.1928, 2.277), (5.432e-08, 0.7402, 1.914), (1.761e-08, 0.8911, 1.466), (-0.1738, 0.874, 1.466), (-0.1444, 0.726, 1.914), (-0.341, 0.8233, 1.466), (-0.2833, 0.6838, 1.914), (-0.4951, 0.7409, 1.466), (-0.4112, 0.6154, 1.914), (-0.6301, 0.6301, 1.466), (-0.5234, 0.5234, 1.914), (-0.7409, 0.4951, 1.466), (-0.6154, 0.4112, 1.914), (-0.8233, 0.341, 1.466), (-0.6838, 0.2833, 1.914), (-0.874, 0.1738, 1.466), (-0.726, 0.1444, 1.914), (-0.8911, 8.675e-09, 1.466), (-0.7402, 7.431e-09, 1.914), (-0.874, -0.1738, 1.466), (-0.726, -0.1444, 1.914), (-0.8233, -0.341, 1.466), (-0.6838, -0.2833, 1.914), (-0.7409, -0.4951, 1.466), (-0.6154, -0.4112, 1.914), (-0.6301, -0.6301, 1.466), (-0.5234, -0.5234, 1.914), (-0.4951, -0.7409, 1.466), (-0.4112, -0.6154, 1.914), (-0.341, -0.8233, 1.466), (-0.2833, -0.6838, 1.914), (-0.1738, -0.874, 1.466), (-0.1444, -0.726, 1.914), (-6.029e-08, -0.8911, 1.466), (-1.039e-08, -0.7402, 1.914), (0.1738, -0.874, 1.466), (0.1444, -0.726, 1.914), (0.341, -0.8233, 1.466), (0.2833, -0.6838, 1.914), (0.4951, -0.7409, 1.466), (0.4112, -0.6154, 1.914), (0.6301, -0.6301, 1.466), (0.5234, -0.5234, 1.914), (0.7409, -0.4951, 1.466), (0.6154, -0.4112, 1.914), (0.8233, -0.341, 1.466), (0.6838, -0.2833, 1.914), (0.874, -0.1738, 1.466), (0.726, -0.1444, 1.914), (0.8911, -4.09e-08, 1.466), (0.7402, -3.375e-08, 1.914), (0.874, 0.1738, 1.466), (0.726, 0.1444, 1.914), (0.8233, 0.341, 1.466), (0.6838, 0.2833, 1.914), (0.7409, 0.4951, 1.466), (0.6154, 0.4112, 1.914), (0.6301, 0.6301, 1.466), (0.5234, 0.5234, 1.914), (0.4951, 0.7409, 1.466), (0.4112, 0.6154, 1.914), (0.341, 0.8233, 1.466), (0.2833, 0.6838, 1.914), (0.1738, 0.874, 1.466), (0.1444, 0.726, 1.914)], [], [(67, 64, 63, 62), (32, 33, 34, 35, 36, 37, 38, 39, 40, 41, 42, 43, 44, 45, 46, 47, 48, 49, 50, 51, 52, 53, 54, 55, 56, 57, 58, 59, 60, 61, 62, 63), (111, 109, 41, 40), (75, 73, 59, 58), (101, 99, 46, 45), (127, 125, 33, 32), (91, 89, 51, 50), (117, 115, 38, 37), (81, 79, 56, 55), (107, 105, 43, 42), (71, 69, 61, 60), (97, 95, 48, 47), (123, 121, 35, 34), (87, 85, 53, 52), (113, 111, 40, 39), (77, 75, 58, 57), (103, 101, 45, 44), (64, 67, 66, 65), (65, 66, 31, 0), (67, 69, 68, 66), (66, 68, 30, 31), (69, 71, 70, 68), (68, 70, 29, 30), (71, 73, 72, 70), (70, 72, 28, 29), (73, 75, 74, 72), (72, 74, 27, 28), (75, 77, 76, 74), (74, 76, 26, 27), (77, 79, 78, 76), (76, 78, 25, 26), (79, 81, 80, 78), (78, 80, 24, 25), (81, 83, 82, 80), (80, 82, 23, 24), (83, 85, 84, 82), (82, 84, 22, 23), (85, 87, 86, 84), (84, 86, 21, 22), (87, 89, 88, 86), (86, 88, 20, 21), (89, 91, 90, 88), (88, 90, 19, 20), (91, 93, 92, 90), (90, 92, 18, 19), (93, 95, 94, 92), (92, 94, 17, 18), (64, 127, 32, 63), (95, 97, 96, 94), (94, 96, 16, 17), (93, 91, 50, 49), (97, 99, 98, 96), (96, 98, 15, 16), (119, 117, 37, 36), (99, 101, 100, 98), (98, 100, 14, 15), (83, 81, 55, 54), (101, 103, 102, 100), (100, 102, 13, 14), (109, 107, 42, 41), (103, 105, 104, 102), (102, 104, 12, 13), (73, 71, 60, 59), (105, 107, 106, 104), (104, 106, 11, 12), (99, 97, 47, 46), (107, 109, 108, 106), (106, 108, 10, 11), (125, 123, 34, 33), (109, 111, 110, 108), (108, 110, 9, 10), (89, 87, 52, 51), (111, 113, 112, 110), (110, 112, 8, 9), (115, 113, 39, 38), (113, 115, 114, 112), (112, 114, 7, 8), (79, 77, 57, 56), (115, 117, 116, 114), (114, 116, 6, 7), (105, 103, 44, 43), (117, 119, 118, 116), (116, 118, 5, 6), (69, 67, 62, 61), (119, 121, 120, 118), (118, 120, 4, 5), (95, 93, 49, 48), (121, 123, 122, 120), (120, 122, 3, 4), (121, 119, 36, 35), (123, 125, 124, 122), (122, 124, 2, 3), (85, 83, 54, 53), (125, 127, 126, 124), (124, 126, 1, 2), (127, 64, 65, 126), (126, 65, 0, 1)])
me_cylinder_001.polygons.foreach_set('use_smooth', [True] * 97)
_uv = me_cylinder_001.uv_layers.new(name='UVMap')
_uv.uv.foreach_set('vector', [0.0, 0.0, 0.0, 0.0, 0.0, 0.0, 0.0, 0.0, 0.0, 0.0, 0.0, 0.0, 0.0, 0.0, 0.0, 0.0, 0.0, 0.0, 0.0, 0.0, 0.0, 0.0, 0.0, 0.0, 0.0, 0.0, 0.0, 0.0, 0.0, 0.0, 0.0, 0.0, 0.0, 0.0, 0.0, 0.0, 0.0, 0.0, 0.0, 0.0, 0.0, 0.0, 0.0, 0.0, 0.0, 0.0, 0.0, 0.0, 0.0, 0.0, 0.0, 0.0, 0.0, 0.0, 0.0, 0.0, 0.0, 0.0, 0.0, 0.0, 0.0, 0.0, 0.0, 0.0, 0.0, 0.0, 0.0, 0.0, 0.0, 0.0, 0.0, 0.0, 0.0, 0.0, 0.0, 0.0, 0.0, 0.0, 0.0, 0.0, 0.0, 0.0, 0.0, 0.0, 0.0, 0.0, 0.0, 0.0, 0.0, 0.0, 0.0, 0.0, 0.0, 0.0, 0.0, 0.0, 0.0, 0.0, 0.0, 0.0, 0.0, 0.0, 0.0, 0.0, 0.0, 0.0, 0.0, 0.0, 0.0, 0.0, 0.0, 0.0, 0.0, 0.0, 0.0, 0.0, 0.0, 0.0, 0.0, 0.0, 0.0, 0.0, 0.0, 0.0, 0.0, 0.0, 0.0, 0.0, 0.0, 0.0, 0.0, 0.0, 0.0, 0.0, 0.0, 0.0, 0.0, 0.0, 0.0, 0.0, 0.0, 0.0, 0.0, 0.0, 0.0, 0.0, 0.0, 0.0, 0.0, 0.0, 0.0, 0.0, 0.0, 0.0, 0.0, 0.0, 0.0, 0.0, 0.0, 0.0, 0.0, 0.0, 0.0, 0.0, 0.0, 0.0, 0.0, 0.0, 0.0, 0.0, 0.0, 0.0, 0.0, 0.0, 0.0, 0.0, 0.0, 0.0, 0.0, 0.0, 0.0, 0.0, 0.0, 0.0, 0.0, 0.0, 0.0, 0.0, 0.0, 0.0, 0.0, 0.0, 0.0, 0.0, 0.0, 0.0, 0.0, 0.0, 0.0, 0.0, 0.0, 0.0, 0.0, 0.0, 0.0, 0.0, 0.0, 0.0, 0.0, 0.0, 0.0, 0.0, 0.0, 0.0, 0.0, 0.0, 0.0, 0.0, 0.0, 0.0, 0.0, 0.0, 0.0, 0.0, 0.0, 0.0, 0.0, 0.0, 0.0, 0.0, 0.0, 0.0, 0.0, 0.0, 0.0, 0.0, 0.0, 0.0, 0.0, 0.0, 0.0, 0.0, 0.0, 0.0, 0.0, 0.0, 0.0, 0.0, 0.0, 0.0, 0.0, 0.0, 0.0, 0.0, 0.0, 0.0, 0.0, 0.0, 0.0, 0.0, 0.0, 0.0, 0.0, 0.0, 0.0, 0.0, 0.0, 0.0, 0.0, 0.0, 0.0, 0.0, 0.0, 0.0, 0.0, 0.0, 0.0, 0.0, 0.0, 0.0, 0.0, 0.0, 0.0, 0.0, 0.0, 0.0, 0.0, 0.0, 0.0, 0.0, 0.0, 0.0, 0.0, 0.0, 0.0, 0.0, 0.0, 0.0, 0.0, 0.0, 0.0, 0.0, 0.0, 0.0, 0.0, 0.0, 0.0, 0.0, 0.0, 0.0, 0.0, 0.0, 0.0, 0.0, 0.0, 0.0, 0.0, 0.0, 0.0, 0.0, 0.0, 0.0, 0.0, 0.0, 0.0, 0.0, 0.0, 0.0, 0.0, 0.0, 0.0, 0.0, 0.0, 0.0, 0.0, 0.0, 0.0, 0.0, 0.0, 0.0, 0.0, 0.0, 0.0, 0.0, 0.0, 0.0, 0.0, 0.0, 0.0, 0.0, 0.0, 0.0, 0.0, 0.0, 0.0, 0.0, 0.0, 0.0, 0.0, 0.0, 0.0, 0.0, 0.0, 0.0, 0.0, 0.0, 0.0, 0.0, 0.0, 0.0, 0.0, 0.0, 0.0, 0.0, 0.0, 0.0, 0.0, 0.0, 0.0, 0.0, 0.0, 0.0, 0.0, 0.0, 0.0, 0.0, 0.0, 0.0, 0.0, 0.0, 0.0, 0.0, 0.0, 0.0, 0.0, 0.0, 0.0, 0.0, 0.0, 0.0, 0.0, 0.0, 0.0, 0.0, 0.0, 0.0, 0.0, 0.0, 0.0, 0.0, 0.0, 0.0, 0.0, 0.0, 0.0, 0.0, 0.0, 0.0, 0.0, 0.0, 0.0, 0.0, 0.0, 0.0, 0.0, 0.0, 0.0, 0.0, 0.0, 0.0, 0.0, 0.0, 0.0, 0.0, 0.0, 0.0, 0.0, 0.0, 0.0, 0.0, 0.0, 0.0, 0.0, 0.0, 0.0, 0.0, 0.0, 0.0, 0.0, 0.0, 0.0, 0.0, 0.0, 0.0, 0.0, 0.0, 0.0, 0.0, 0.0, 0.0, 0.0, 0.0, 0.0, 0.0, 0.0, 0.0, 0.0, 0.0, 0.0, 0.0, 0.0, 0.0, 0.0, 0.0, 0.0, 0.0, 0.0, 0.0, 0.0, 0.0, 0.0, 0.0, 0.0, 0.0, 0.0, 0.0, 0.0, 0.0, 0.0, 0.0, 0.0, 0.0, 0.0, 0.0, 0.0, 0.0, 0.0, 0.0, 0.0, 0.0, 0.0, 0.0, 0.0, 0.0, 0.0, 0.0, 0.0, 0.0, 0.0, 0.0, 0.0, 0.0, 0.0, 0.0, 0.0, 0.0, 0.0, 0.0, 0.0, 0.0, 0.0, 0.0, 0.0, 0.0, 0.0, 0.0, 0.0, 0.0, 0.0, 0.0, 0.0, 0.0, 0.0, 0.0, 0.0, 0.0, 0.0, 0.0, 0.0, 0.0, 0.0, 0.0, 0.0, 0.0, 0.0, 0.0, 0.0, 0.0, 0.0, 0.0, 0.0, 0.0, 0.0, 0.0, 0.0, 0.0, 0.0, 0.0, 0.0, 0.0, 0.0, 0.0, 0.0, 0.0, 0.0, 0.0, 0.0, 0.0, 0.0, 0.0, 0.0, 0.0, 0.0, 0.0, 0.0, 0.0, 0.0, 0.0, 0.0, 0.0, 0.0, 0.0, 0.0, 0.0, 0.0, 0.0, 0.0, 0.0, 0.0, 0.0, 0.0, 0.0, 0.0, 0.0, 0.0, 0.0, 0.0, 0.0, 0.0, 0.0, 0.0, 0.0, 0.0, 0.0, 0.0, 0.0, 0.0, 0.0, 0.0, 0.0, 0.0, 0.0, 0.0, 0.0, 0.0, 0.0, 0.0, 0.0, 0.0, 0.0, 0.0, 0.0, 0.0, 0.0, 0.0, 0.0, 0.0, 0.0, 0.0, 0.0, 0.0, 0.0, 0.0, 0.0, 0.0, 0.0, 0.0, 0.0, 0.0, 0.0, 0.0, 0.0, 0.0, 0.0, 0.0, 0.0, 0.0, 0.0, 0.0, 0.0, 0.0, 0.0, 0.0, 0.0, 0.0, 0.0, 0.0, 0.0, 0.0, 0.0, 0.0, 0.0, 0.0, 0.0, 0.0, 0.0, 0.0, 0.0, 0.0, 0.0, 0.0, 0.0, 0.0, 0.0, 0.0, 0.0, 0.0, 0.0, 0.0, 0.0, 0.0, 0.0, 0.0, 0.0, 0.0, 0.0, 0.0, 0.0, 0.0, 0.0, 0.0, 0.0, 0.0, 0.0, 0.0, 0.0, 0.0, 0.0, 0.0, 0.0, 0.0, 0.0, 0.0, 0.0, 0.0, 0.0, 0.0, 0.0, 0.0, 0.0, 0.0, 0.0, 0.0, 0.0, 0.0, 0.0, 0.0, 0.0, 0.0, 0.0, 0.0, 0.0, 0.0, 0.0, 0.0, 0.0, 0.0, 0.0, 0.0, 0.0, 0.0, 0.0, 0.0, 0.0, 0.0, 0.0, 0.0, 0.0, 0.0, 0.0, 0.0, 0.0, 0.0, 0.0, 0.0, 0.0, 0.0, 0.0, 0.0, 0.0, 0.0, 0.0, 0.0, 0.0, 0.0, 0.0, 0.0, 0.0, 0.0, 0.0, 0.0, 0.0, 0.0, 0.0, 0.0, 0.0, 0.0, 0.0, 0.0, 0.0, 0.0, 0.0, 0.0, 0.0, 0.0, 0.0, 0.0, 0.0, 0.0, 0.0, 0.0, 0.0, 0.0, 0.0, 0.0, 0.0, 0.0, 0.0, 0.0, 0.0, 0.0, 0.0, 0.0, 0.0, 0.0, 0.0, 0.0, 0.0, 0.0, 0.0, 0.0, 0.0, 0.0, 0.0, 0.0, 0.0, 0.0, 0.0, 0.0, 0.0, 0.0, 0.0, 0.0, 0.0, 0.0, 0.0, 0.0, 0.0, 0.0, 0.0, 0.0, 0.0, 0.0, 0.0, 0.0, 0.0, 0.0, 0.0, 0.0, 0.0, 0.0, 0.0])
_uv = me_cylinder_001.uv_layers.new(name='automap')
_uv.uv.foreach_set('vector', [0.0, 0.0, 0.0, 0.0, 0.0, 0.0, 0.0, 0.0, 0.0, 0.0, 0.0, 0.0, 0.0, 0.0, 0.0, 0.0, 0.0, 0.0, 0.0, 0.0, 0.0, 0.0, 0.0, 0.0, 0.0, 0.0, 0.0, 0.0, 0.0, 0.0, 0.0, 0.0, 0.0, 0.0, 0.0, 0.0, 0.0, 0.0, 0.0, 0.0, 0.0, 0.0, 0.0, 0.0, 0.0, 0.0, 0.0, 0.0, 0.0, 0.0, 0.0, 0.0, 0.0, 0.0, 0.0, 0.0, 0.0, 0.0, 0.0, 0.0, 0.0, 0.0, 0.0, 0.0, 0.0, 0.0, 0.0, 0.0, 0.0, 0.0, 0.0, 0.0, 0.0, 0.0, 0.0, 0.0, 0.0, 0.0, 0.0, 0.0, 0.0, 0.0, 0.0, 0.0, 0.0, 0.0, 0.0, 0.0, 0.0, 0.0, 0.0, 0.0, 0.0, 0.0, 0.0, 0.0, 0.0, 0.0, 0.0, 0.0, 0.0, 0.0, 0.0, 0.0, 0.0, 0.0, 0.0, 0.0, 0.0, 0.0, 0.0, 0.0, 0.0, 0.0, 0.0, 0.0, 0.0, 0.0, 0.0, 0.0, 0.0, 0.0, 0.0, 0.0, 0.0, 0.0, 0.0, 0.0, 0.0, 0.0, 0.0, 0.0, 0.0, 0.0, 0.0, 0.0, 0.0, 0.0, 0.0, 0.0, 0.0, 0.0, 0.0, 0.0, 0.0, 0.0, 0.0, 0.0, 0.0, 0.0, 0.0, 0.0, 0.0, 0.0, 0.0, 0.0, 0.0, 0.0, 0.0, 0.0, 0.0, 0.0, 0.0, 0.0, 0.0, 0.0, 0.0, 0.0, 0.0, 0.0, 0.0, 0.0, 0.0, 0.0, 0.0, 0.0, 0.0, 0.0, 0.0, 0.0, 0.0, 0.0, 0.0, 0.0, 0.0, 0.0, 0.0, 0.0, 0.0, 0.0, 0.0, 0.0, 0.0, 0.0, 0.0, 0.0, 0.0, 0.0, 0.0, 0.0, 0.0, 0.0, 0.0, 0.0, 0.0, 0.0, 0.0, 0.0, 0.0, 0.0, 0.0, 0.0, 0.0, 0.0, 0.0, 0.0, 0.0, 0.0, 0.0, 0.0, 0.0, 0.0, 0.0, 0.0, 0.0, 0.0, 0.0, 0.0, 0.0, 0.0, 0.0, 0.0, 0.0, 0.0, 0.0, 0.0, 0.0, 0.0, 0.0, 0.0, 0.0, 0.0, 0.0, 0.0, 0.0, 0.0, 0.0, 0.0, 0.0, 0.0, 0.0, 0.0, 0.0, 0.0, 0.0, 0.0, 0.0, 0.0, 0.0, 0.0, 0.0, 0.0, 0.0, 0.0, 0.0, 0.0, 0.0, 0.0, 0.0, 0.0, 0.0, 0.0, 0.0, 0.0, 0.0, 0.0, 0.0, 0.0, 0.0, 0.0, 0.0, 0.0, 0.0, 0.0, 0.0, 0.0, 0.0, 0.0, 0.0, 0.0, 0.0, 0.0, 0.0, 0.0, 0.0, 0.0, 0.0, 0.0, 0.0, 0.0, 0.0, 0.0, 0.0, 0.0, 0.0, 0.0, 0.0, 0.0, 0.0, 0.0, 0.0, 0.0, 0.0, 0.0, 0.0, 0.0, 0.0, 0.0, 0.0, 0.0, 0.0, 0.0, 0.0, 0.0, 0.0, 0.0, 0.0, 0.0, 0.0, 0.0, 0.0, 0.0, 0.0, 0.0, 0.0, 0.0, 0.0, 0.0, 0.0, 0.0, 0.0, 0.0, 0.0, 0.0, 0.0, 0.0, 0.0, 0.0, 0.0, 0.0, 0.0, 0.0, 0.0, 0.0, 0.0, 0.0, 0.0, 0.0, 0.0, 0.0, 0.0, 0.0, 0.0, 0.0, 0.0, 0.0, 0.0, 0.0, 0.0, 0.0, 0.0, 0.0, 0.0, 0.0, 0.0, 0.0, 0.0, 0.0, 0.0, 0.0, 0.0, 0.0, 0.0, 0.0, 0.0, 0.0, 0.0, 0.0, 0.0, 0.0, 0.0, 0.0, 0.0, 0.0, 0.0, 0.0, 0.0, 0.0, 0.0, 0.0, 0.0, 0.0, 0.0, 0.0, 0.0, 0.0, 0.0, 0.0, 0.0, 0.0, 0.0, 0.0, 0.0, 0.0, 0.0, 0.0, 0.0, 0.0, 0.0, 0.0, 0.0, 0.0, 0.0, 0.0, 0.0, 0.0, 0.0, 0.0, 0.0, 0.0, 0.0, 0.0, 0.0, 0.0, 0.0, 0.0, 0.0, 0.0, 0.0, 0.0, 0.0, 0.0, 0.0, 0.0, 0.0, 0.0, 0.0, 0.0, 0.0, 0.0, 0.0, 0.0, 0.0, 0.0, 0.0, 0.0, 0.0, 0.0, 0.0, 0.0, 0.0, 0.0, 0.0, 0.0, 0.0, 0.0, 0.0, 0.0, 0.0, 0.0, 0.0, 0.0, 0.0, 0.0, 0.0, 0.0, 0.0, 0.0, 0.0, 0.0, 0.0, 0.0, 0.0, 0.0, 0.0, 0.0, 0.0, 0.0, 0.0, 0.0, 0.0, 0.0, 0.0, 0.0, 0.0, 0.0, 0.0, 0.0, 0.0, 0.0, 0.0, 0.0, 0.0, 0.0, 0.0, 0.0, 0.0, 0.0, 0.0, 0.0, 0.0, 0.0, 0.0, 0.0, 0.0, 0.0, 0.0, 0.0, 0.0, 0.0, 0.0, 0.0, 0.0, 0.0, 0.0, 0.0, 0.0, 0.0, 0.0, 0.0, 0.0, 0.0, 0.0, 0.0, 0.0, 0.0, 0.0, 0.0, 0.0, 0.0, 0.0, 0.0, 0.0, 0.0, 0.0, 0.0, 0.0, 0.0, 0.0, 0.0, 0.0, 0.0, 0.0, 0.0, 0.0, 0.0, 0.0, 0.0, 0.0, 0.0, 0.0, 0.0, 0.0, 0.0, 0.0, 0.0, 0.0, 0.0, 0.0, 0.0, 0.0, 0.0, 0.0, 0.0, 0.0, 0.0, 0.0, 0.0, 0.0, 0.0, 0.0, 0.0, 0.0, 0.0, 0.0, 0.0, 0.0, 0.0, 0.0, 0.0, 0.0, 0.0, 0.0, 0.0, 0.0, 0.0, 0.0, 0.0, 0.0, 0.0, 0.0, 0.0, 0.0, 0.0, 0.0, 0.0, 0.0, 0.0, 0.0, 0.0, 0.0, 0.0, 0.0, 0.0, 0.0, 0.0, 0.0, 0.0, 0.0, 0.0, 0.0, 0.0, 0.0, 0.0, 0.0, 0.0, 0.0, 0.0, 0.0, 0.0, 0.0, 0.0, 0.0, 0.0, 0.0, 0.0, 0.0, 0.0, 0.0, 0.0, 0.0, 0.0, 0.0, 0.0, 0.0, 0.0, 0.0, 0.0, 0.0, 0.0, 0.0, 0.0, 0.0, 0.0, 0.0, 0.0, 0.0, 0.0, 0.0, 0.0, 0.0, 0.0, 0.0, 0.0, 0.0, 0.0, 0.0, 0.0, 0.0, 0.0, 0.0, 0.0, 0.0, 0.0, 0.0, 0.0, 0.0, 0.0, 0.0, 0.0, 0.0, 0.0, 0.0, 0.0, 0.0, 0.0, 0.0, 0.0, 0.0, 0.0, 0.0, 0.0, 0.0, 0.0, 0.0, 0.0, 0.0, 0.0, 0.0, 0.0, 0.0, 0.0, 0.0, 0.0, 0.0, 0.0, 0.0, 0.0, 0.0, 0.0, 0.0, 0.0, 0.0, 0.0, 0.0, 0.0, 0.0, 0.0, 0.0, 0.0, 0.0, 0.0, 0.0, 0.0, 0.0, 0.0, 0.0, 0.0, 0.0, 0.0, 0.0, 0.0, 0.0, 0.0, 0.0, 0.0, 0.0, 0.0, 0.0, 0.0, 0.0, 0.0, 0.0, 0.0, 0.0, 0.0, 0.0, 0.0, 0.0, 0.0, 0.0, 0.0, 0.0, 0.0, 0.0, 0.0, 0.0, 0.0, 0.0, 0.0, 0.0, 0.0, 0.0, 0.0, 0.0, 0.0, 0.0, 0.0, 0.0, 0.0, 0.0, 0.0, 0.0, 0.0, 0.0, 0.0, 0.0, 0.0, 0.0, 0.0, 0.0, 0.0, 0.0, 0.0, 0.0, 0.0, 0.0, 0.0, 0.0, 0.0, 0.0, 0.0, 0.0, 0.0, 0.0, 0.0, 0.0, 0.0, 0.0, 0.0, 0.0, 0.0, 0.0, 0.0, 0.0, 0.0, 0.0, 0.0, 0.0, 0.0, 0.0, 0.0, 0.0, 0.0, 0.0, 0.0, 0.0, 0.0, 0.0, 0.0, 0.0, 0.0, 0.0, 0.0, 0.0, 0.0, 0.0, 0.0, 0.0, 0.0, 0.0, 0.0])
_uv.active_render = True
me_cylinder_001.use_remesh_fix_poles = True
me_cylinder_001.use_remesh_preserve_attributes = False
me_cylinder_001.auto_texspace = False
me_cylinder_001.update()

# ---- objects
ob_cylinder = bpy.data.objects.new('Cylinder', me_cylinder)
ob_cylinder_001 = bpy.data.objects.new('Cylinder.001', me_cylinder_001)

# ---- transforms, parenting, visibility, modifiers, constraints
ob_cylinder.location = (0.0, 0.0, 0.0)
ob_cylinder.scale = (0.7321, 0.7321, 1.186)
_m = ob_cylinder.modifiers.new('Subdivision', 'SUBSURF')
_m.levels = 2
_m = ob_cylinder.modifiers.new('Solidify', 'SOLIDIFY')
_m.thickness = 0.12
_m = ob_cylinder.modifiers.new('Bevel', 'BEVEL')
_m.segments = 4
_m = ob_cylinder.modifiers.new('Auto Smooth', 'NODES')
_m.node_group = ng_auto_smooth
_gi = [s.identifier for s in ng_auto_smooth.interface.items_tree if s.item_type == 'SOCKET' and s.in_out == 'INPUT']
_m[_gi[1]] = 0.5236  # Angle
ob_cylinder_001.location = (0.0, 0.0, 0.0)
ob_cylinder_001.scale = (0.7321, 0.7321, 1.186)
_m = ob_cylinder_001.modifiers.new('Subdivision', 'SUBSURF')
_m.levels = 2
_m = ob_cylinder_001.modifiers.new('Auto Smooth', 'NODES')
_m.node_group = ng_auto_smooth
_gi = [s.identifier for s in ng_auto_smooth.interface.items_tree if s.item_type == 'SOCKET' and s.in_out == 'INPUT']
_m[_gi[1]] = 0.5236  # Angle

# ---- collection membership
col_collection.objects.link(ob_cylinder)
col_collection.objects.link(ob_cylinder_001)

# ---- scene / render settings (as saved in the file)
scene.frame_start = 1; scene.frame_end = 250; scene.frame_set(1)
scene.render.engine = 'CYCLES'
scene.render.use_persistent_data = True
scene.cycles.samples = 128
scene.cycles.sampling_pattern = 'TABULATED_SOBOL'
scene.cycles.adaptive_threshold = 0.0
scene.cycles.use_light_tree = False
scene.cycles.diffuse_bounces = 8
scene.cycles.glossy_bounces = 8
scene.eevee.use_gtao = True
scene.eevee.use_raytracing = True
scene.view_settings.view_transform = 'Filmic'
bpy.context.view_layer.update()

# ---- added for rendering (the .blend has no active camera and no usable light): camera, sun
cam_auto = bpy.data.cameras.new('AutoCamera')
cam_auto.lens = 50.0
cam_auto.sensor_width = 36.0
cam_auto.clip_end = 1000.0
ob_auto_camera = bpy.data.objects.new('AutoCamera', cam_auto)
scene.collection.objects.link(ob_auto_camera)
ob_auto_camera.location = (4.29575, -5.1549, 4.05541)
ob_auto_camera.rotation_euler = (1.09748, -7.21219e-08, 0.694738)
scene.camera = ob_auto_camera
light_auto_sun = bpy.data.lights.new('AutoSun', 'SUN')
light_auto_sun.energy = 3.0
light_auto_sun.angle = 0.0523599
ob_auto_sun = bpy.data.objects.new('AutoSun', light_auto_sun)
scene.collection.objects.link(ob_auto_sun)
ob_auto_sun.rotation_euler = (0.872665, 0.174533, 0.523599)
bpy.context.view_layer.update()
